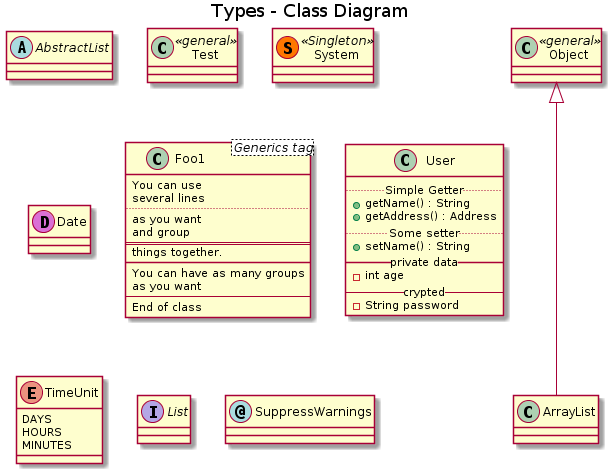

The diagram above was rendered by PlantUML. Its source (embedded in the PNG):
@startuml

title Types - Class Diagram


skinparam componentStyle uml2

abstract class AbstractList {

}

class Test << general >> {
}

class System << (S,#FF7700) Singleton >>
class Date << (D,orchid) >>

class Foo1<Generics tag> {
You can use
several lines
..
as you want
and group
==
things together.
__
You can have as many groups
as you want
--
End of class
}

class User {
.. Simple Getter ..
+ getName() : String
+ getAddress() : Address
.. Some setter ..
+ setName() : String
__ private data __
-int age
-- crypted --
-String password
}

enum TimeUnit {
DAYS
HOURS
MINUTES
}

interface List {

}

annotation SuppressWarnings

class Object << general >>
Object <|--- ArrayList

@enduml